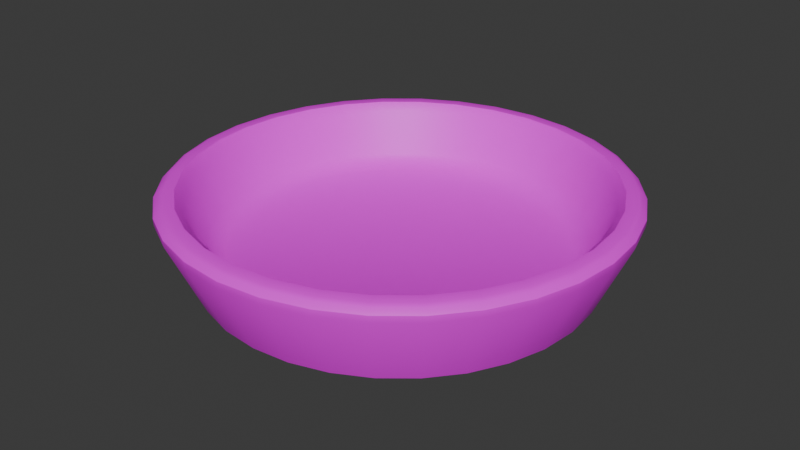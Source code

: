 # Source: DiceBowl.blend  (saved by Blender 4.5.90; exported with 4.5.12 LTS)
import bpy
from mathutils import Matrix  # noqa: F401  (used for matrix-valued properties, if any)

bpy.ops.wm.read_factory_settings(use_empty=True)
scene = bpy.context.scene
scene.name = 'Scene'

# ---- images (referenced by path relative to the original .blend; pixels are not part of the script)
import os
ASSET_DIR = os.environ.get("B2B_ASSET_DIR", "")  # directory of the original .blend (textures are referenced by path, not embedded)
HERE = os.path.dirname(os.path.abspath(__file__))  # packed textures are extracted next to this script under _unpacked/

def load_image(name, relpath, width, height, colorspace="sRGB"):
    """Load a texture the original file referenced (path relative to the .blend, or extracted next to this script)."""
    p = next((c for c in (os.path.join(HERE, relpath), os.path.join(ASSET_DIR, relpath)) if relpath and os.path.exists(c)), "")
    if p:
        img = bpy.data.images.load(p, check_existing=True)
        img.name = name
    else:  # same state as the original file: an image datablock whose file is absent (Cycles renders it pink)
        img = bpy.data.images.new(name, width, height)
        img.source = "FILE"
        img.filepath = "//" + (relpath or name)
    img.colorspace_settings.name = colorspace
    return img
img_color_wheel_light_color_spectrum_png = load_image('Color-wheel-light-color-spectrum.png', 'Color-wheel-light-color-spectrum.png', 1024, 1024, 'sRGB')

# ---- materials (node trees are filled in below, after node groups)
mat_material = bpy.data.materials.new('Material')
mat_material.alpha_threshold = 0.0
mat_material.roughness = 0.5
mat_material.line_color = (0.0, 0.0, 0.0, 1.0)

# ---- node groups
ng_smooth_by_angle = bpy.data.node_groups.new('Smooth by Angle', 'GeometryNodeTree')
_s = ng_smooth_by_angle.interface.new_socket(name='Mesh', in_out='OUTPUT', socket_type='NodeSocketGeometry')
_s = ng_smooth_by_angle.interface.new_socket(name='Mesh', in_out='INPUT', socket_type='NodeSocketGeometry')
_s = ng_smooth_by_angle.interface.new_socket(name='Angle', in_out='INPUT', socket_type='NodeSocketFloat')
_s.subtype = 'ANGLE'
_s.default_value = 0.5236
_s.min_value = 0.0
_s.max_value = 3.142
_s.description = 'Maximum face angle for smooth edges'
_s = ng_smooth_by_angle.interface.new_socket(name='Ignore Sharpness', in_out='INPUT', socket_type='NodeSocketBool')
_s.force_non_field = True
ng_smooth_by_angle.description = 'Set the sharpness of mesh edges based on the angle between the neighboring faces'
ng_smooth_by_angle.is_modifier = True
_N = ng_smooth_by_angle.nodes; _L = ng_smooth_by_angle.links
n0 = _N.new('GeometryNodeSetShadeSmooth'); n0.name = 'Set Shade Smooth'; n0.location = (120, -80)
n0.domain = 'EDGE'
n1 = _N.new('GeometryNodeSetShadeSmooth'); n1.name = 'Set Shade Smooth.001'; n1.location = (300, -80)
n2 = _N.new('NodeGroupOutput'); n2.name = 'Group Output'; n2.location = (480, -80)
n3 = _N.new('GeometryNodeInputMeshEdgeAngle'); n3.name = 'Edge Angle'; n3.location = (-440, -240)
n4 = _N.new('NodeGroupInput'); n4.name = 'Group Input'; n4.location = (-80, -80)
n5 = _N.new('GeometryNodeInputEdgeSmooth'); n5.name = 'Is Edge Smooth'; n5.location = (-260, -120)
n6 = _N.new('GeometryNodeInputShadeSmooth'); n6.name = 'Is Shade Smooth'; n6.location = (-440, -397)
n7 = _N.new('FunctionNodeCompare'); n7.name = 'Compare'; n7.location = (-260, -260)
n7.operation = 'LESS_EQUAL'
n7.inputs[6].default_value = (0.0, 0.0, 0.0, 0.0)
n7.inputs[7].default_value = (0.0, 0.0, 0.0, 0.0)
n8 = _N.new('FunctionNodeBooleanMath'); n8.name = 'Boolean Math.001'; n8.location = (-80, -260)
n9 = _N.new('NodeGroupInput'); n9.name = 'Group Input.001'; n9.location = (-440, -329)
n10 = _N.new('NodeGroupInput'); n10.name = 'Group Input.002'; n10.location = (-259, -189)
n11 = _N.new('FunctionNodeBooleanMath'); n11.name = 'Boolean Math'; n11.location = (-80, -149)
n11.operation = 'OR'
n12 = _N.new('FunctionNodeBooleanMath'); n12.name = 'Boolean Math.002'; n12.location = (-260, -380)
n12.operation = 'OR'
n13 = _N.new('NodeGroupInput'); n13.name = 'Group Input.003'; n13.location = (-440, -460)
_L.new(n3.outputs[0], n7.inputs[0])
_L.new(n1.outputs[0], n2.inputs[0])
_L.new(n9.outputs[1], n7.inputs[1])
_L.new(n7.outputs[0], n8.inputs[0])
_L.new(n4.outputs[0], n0.inputs[0])
_L.new(n0.outputs[0], n1.inputs[0])
_L.new(n8.outputs[0], n0.inputs[2])
_L.new(n10.outputs[2], n11.inputs[1])
_L.new(n5.outputs[0], n11.inputs[0])
_L.new(n11.outputs[0], n0.inputs[1])
_L.new(n13.outputs[2], n12.inputs[1])
_L.new(n6.outputs[0], n12.inputs[0])
_L.new(n12.outputs[0], n8.inputs[1])
n2.is_active_output = True

# ---- material node trees
mat_material.use_nodes = True; mat_material.node_tree.nodes.clear()
_N = mat_material.node_tree.nodes; _L = mat_material.node_tree.links
n0 = _N.new('ShaderNodeOutputMaterial'); n0.name = 'Material Output'; n0.location = (200, 100)
n1 = _N.new('ShaderNodeBsdfPrincipled'); n1.name = 'Principled BSDF'; n1.location = (-200, 100)
n1.inputs[3].default_value = 1.45
n2 = _N.new('ShaderNodeTexImage'); n2.name = 'Image Texture'; n2.location = (-490, 75)
n2.image = img_color_wheel_light_color_spectrum_png
_L.new(n1.outputs[0], n0.inputs[0])
_L.new(n2.outputs[0], n1.inputs[0])
n0.is_active_output = True

# ---- world
world_world = bpy.data.worlds.new('World'); scene.world = world_world
world_world.use_nodes = True; world_world.node_tree.nodes.clear()
_N = world_world.node_tree.nodes; _L = world_world.node_tree.links
n0 = _N.new('ShaderNodeOutputWorld'); n0.name = 'World Output'; n0.location = (200, 100)
n1 = _N.new('ShaderNodeBackground'); n1.name = 'Background'; n1.location = (-200, 100)
n1.inputs[0].default_value = (0.05088, 0.05088, 0.05088, 1.0)
_L.new(n1.outputs[0], n0.inputs[0])
n0.is_active_output = True
world_world.color = (0.05088, 0.05088, 0.05088)
world_world.sun_shadow_jitter_overblur = 0.0

# ---- meshes
me_circle = bpy.data.meshes.new('Circle')
me_circle.from_pydata([(-1.211e-08, 0.0, 0.0), (-1.49e-08, 0.0, 0.0), (0.0, 0.0, 0.0), (0.0, 0.0, 0.0), (0.0, 0.0, 0.0), (0.0, 0.0, 0.0), (0.0, 0.0, 0.0), (0.0, 1.49e-08, 0.0), (0.0, 1.49e-08, 0.0), (0.0, 1.49e-08, 0.0), (0.0, 0.0, 0.0), (0.0, 0.0, 0.0), (0.0, 0.0, 0.0), (0.0, 0.0, 0.0), (0.0, 0.0, 0.0), (-1.49e-08, 0.0, 0.0), (-1.211e-08, 0.0, 0.0), (-1.49e-08, 0.0, 0.0), (0.0, 0.0, 0.0), (0.0, 0.0, 0.0), (0.0, 0.0, 0.0), (0.0, 0.0, 0.0), (0.0, 0.0, 0.0), (0.0, 1.49e-08, 0.0), (0.0, 1.49e-08, 0.0), (0.0, 1.49e-08, 0.0), (0.0, 0.0, 0.0), (0.0, 0.0, 0.0), (0.0, 0.0, 0.0), (0.0, 0.0, 0.0), (0.0, 0.0, 0.0), (-1.49e-08, 0.0, 0.0), (-1.211e-08, 0.0, -0.3), (-1.49e-08, 0.0, -0.3), (0.0, 0.0, -0.3), (0.0, 0.0, -0.3), (0.0, 0.0, -0.3), (0.0, 0.0, -0.3), (0.0, 0.0, -0.3), (0.0, 1.49e-08, -0.3), (0.0, 1.49e-08, -0.3), (0.0, 1.49e-08, -0.3), (0.0, 0.0, -0.3), (0.0, 0.0, -0.3), (0.0, 0.0, -0.3), (0.0, 0.0, -0.3), (0.0, 0.0, -0.3), (-1.49e-08, 0.0, -0.3), (-1.211e-08, 0.0, -0.3), (-1.49e-08, 0.0, -0.3), (0.0, 0.0, -0.3), (0.0, 0.0, -0.3), (0.0, 0.0, -0.3), (0.0, 0.0, -0.3), (0.0, 0.0, -0.3), (0.0, 1.49e-08, -0.3), (0.0, 1.49e-08, -0.3), (0.0, 1.49e-08, -0.3), (0.0, 0.0, -0.3), (0.0, 0.0, -0.3), (0.0, 0.0, -0.3), (0.0, 0.0, -0.3), (0.0, 0.0, -0.3), (-1.49e-08, 0.0, -0.3), (8.816e-09, 2.116, -0.2459), (-0.4129, 2.076, -0.2459), (-0.8098, 1.955, -0.2459), (-1.176, 1.76, -0.2459), (-1.496, 1.496, -0.2459), (-1.76, 1.176, -0.2459), (-1.955, 0.8098, -0.2459), (-2.076, 0.4129, -0.2459), (-2.116, -1.626e-08, -0.2459), (-2.076, -0.4129, -0.2459), (-1.955, -0.8098, -0.2459), (-1.76, -1.176, -0.2459), (-1.496, -1.496, -0.2459), (-1.176, -1.76, -0.2459), (-0.8098, -1.955, -0.2459), (-0.4129, -2.076, -0.2459), (8.816e-09, -2.116, -0.2459), (0.4129, -2.076, -0.2459), (0.8098, -1.955, -0.2459), (1.176, -1.76, -0.2459), (1.496, -1.496, -0.2459), (1.76, -1.176, -0.2459), (1.955, -0.8098, -0.2459), (2.076, -0.4129, -0.2459), (2.116, -1.539e-08, -0.2459), (2.076, 0.4129, -0.2459), (1.955, 0.8098, -0.2459), (1.76, 1.176, -0.2459), (1.496, 1.496, -0.2459), (1.176, 1.76, -0.2459), (0.8098, 1.955, -0.2459), (0.4129, 2.076, -0.2459), (8.885e-09, 1.801, 0.0), (1.73e-08, 1.996, 0.133), (-0.3894, 1.958, 0.133), (-0.3514, 1.766, 0.0), (-0.7639, 1.844, 0.133), (-0.6892, 1.664, 0.0), (-1.109, 1.66, 0.133), (-1.001, 1.498, 0.0), (-1.411, 1.411, 0.133), (-1.274, 1.274, 0.0), (-1.66, 1.109, 0.133), (-1.498, 1.001, 0.0), (-1.844, 0.7639, 0.133), (-1.664, 0.6892, 0.0), (-1.958, 0.3894, 0.133), (-1.766, 0.3514, 0.0), (-1.996, -1.389e-08, 0.133), (-1.801, -1.236e-08, 0.0), (-1.958, -0.3894, 0.133), (-1.766, -0.3514, 0.0), (-1.844, -0.7639, 0.133), (-1.664, -0.6892, 0.0), (-1.66, -1.109, 0.133), (-1.498, -1.001, 0.0), (-1.411, -1.411, 0.133), (-1.274, -1.274, 0.0), (-1.109, -1.66, 0.133), (-1.001, -1.498, 0.0), (-0.7639, -1.844, 0.133), (-0.6892, -1.664, 0.0), (-0.3894, -1.958, 0.133), (-0.3514, -1.766, 0.0), (1.73e-08, -1.996, 0.133), (8.885e-09, -1.801, 0.0), (0.3894, -1.958, 0.133), (0.3514, -1.766, 0.0), (0.7639, -1.844, 0.133), (0.6892, -1.664, 0.0), (1.109, -1.66, 0.133), (1.001, -1.498, 0.0), (1.411, -1.411, 0.133), (1.274, -1.274, 0.0), (1.66, -1.109, 0.133), (1.498, -1.001, 0.0), (1.844, -0.7639, 0.133), (1.664, -0.6892, 0.0), (1.958, -0.3894, 0.133), (1.766, -0.3514, 0.0), (1.996, -1.389e-08, 0.133), (1.801, -1.236e-08, 0.0), (1.958, 0.3894, 0.133), (1.766, 0.3514, 0.0), (1.844, 0.7639, 0.133), (1.664, 0.6892, 0.0), (1.66, 1.109, 0.133), (1.498, 1.001, 0.0), (1.411, 1.411, 0.133), (1.274, 1.274, 0.0), (1.109, 1.66, 0.133), (1.001, 1.498, 0.0), (0.7639, 1.844, 0.133), (0.6892, 1.664, 0.0), (0.3894, 1.958, 0.133), (0.3514, 1.766, 0.0), (4.155e-08, 2.182, 0.6115), (4.885e-08, 2.381, 0.6942), (4.668e-08, 2.263, 0.6954), (-0.4644, 2.335, 0.6942), (-0.4257, 2.14, 0.6115), (-0.4416, 2.22, 0.6954), (-0.911, 2.199, 0.6942), (-0.8351, 2.016, 0.6115), (-0.8662, 2.091, 0.6954), (-1.323, 1.979, 0.6942), (-1.212, 1.814, 0.6115), (-1.258, 1.882, 0.6954), (-1.683, 1.683, 0.6942), (-1.543, 1.543, 0.6115), (-1.601, 1.601, 0.6954), (-1.979, 1.323, 0.6942), (-1.814, 1.212, 0.6115), (-1.882, 1.258, 0.6954), (-2.199, 0.911, 0.6942), (-2.016, 0.8351, 0.6115), (-2.091, 0.8662, 0.6954), (-2.335, 0.4644, 0.6942), (-2.14, 0.4257, 0.6115), (-2.22, 0.4416, 0.6954), (-2.381, -1.167e-08, 0.6942), (-2.182, -1.16e-08, 0.6115), (-2.263, -1.135e-08, 0.6954), (-2.335, -0.4644, 0.6942), (-2.14, -0.4257, 0.6115), (-2.22, -0.4416, 0.6954), (-2.199, -0.911, 0.6942), (-2.016, -0.8351, 0.6115), (-2.091, -0.8662, 0.6954), (-1.979, -1.323, 0.6942), (-1.814, -1.212, 0.6115), (-1.882, -1.258, 0.6954), (-1.683, -1.683, 0.6942), (-1.543, -1.543, 0.6115), (-1.601, -1.601, 0.6954), (-1.323, -1.979, 0.6942), (-1.212, -1.814, 0.6115), (-1.258, -1.882, 0.6954), (-0.911, -2.199, 0.6942), (-0.8351, -2.016, 0.6115), (-0.8662, -2.091, 0.6954), (-0.4644, -2.335, 0.6942), (-0.4257, -2.14, 0.6115), (-0.4416, -2.22, 0.6954), (4.885e-08, -2.381, 0.6942), (4.155e-08, -2.182, 0.6115), (4.668e-08, -2.263, 0.6954), (0.4644, -2.335, 0.6942), (0.4257, -2.14, 0.6115), (0.4416, -2.22, 0.6954), (0.911, -2.199, 0.6942), (0.8351, -2.016, 0.6115), (0.8662, -2.091, 0.6954), (1.323, -1.979, 0.6942), (1.212, -1.814, 0.6115), (1.258, -1.882, 0.6954), (1.683, -1.683, 0.6942), (1.543, -1.543, 0.6115), (1.601, -1.601, 0.6954), (1.979, -1.323, 0.6942), (1.814, -1.212, 0.6115), (1.882, -1.258, 0.6954), (2.199, -0.911, 0.6942), (2.016, -0.8351, 0.6115), (2.091, -0.8662, 0.6954), (2.335, -0.4644, 0.6942), (2.14, -0.4257, 0.6115), (2.22, -0.4416, 0.6954), (2.381, -1.167e-08, 0.6942), (2.182, -1.16e-08, 0.6115), (2.263, -1.135e-08, 0.6954), (2.335, 0.4644, 0.6942), (2.14, 0.4257, 0.6115), (2.22, 0.4416, 0.6954), (2.199, 0.911, 0.6942), (2.016, 0.8351, 0.6115), (2.091, 0.8662, 0.6954), (1.979, 1.323, 0.6942), (1.814, 1.212, 0.6115), (1.882, 1.258, 0.6954), (1.683, 1.683, 0.6942), (1.543, 1.543, 0.6115), (1.601, 1.601, 0.6954), (1.323, 1.979, 0.6942), (1.212, 1.814, 0.6115), (1.258, 1.882, 0.6954), (0.911, 2.199, 0.6942), (0.8351, 2.016, 0.6115), (0.8662, 2.091, 0.6954), (0.4644, 2.335, 0.6942), (0.4257, 2.14, 0.6115), (0.4416, 2.22, 0.6954), (4.885e-08, 2.427, 0.6743), (4.493e-08, 2.475, 0.5505), (4.785e-08, 2.477, 0.6225), (-0.4828, 2.427, 0.5505), (-0.4734, 2.38, 0.6743), (-0.4832, 2.429, 0.6225), (-0.9471, 2.286, 0.5505), (-0.9286, 2.242, 0.6743), (-0.9478, 2.288, 0.6225), (-1.375, 2.058, 0.5505), (-1.348, 2.018, 0.6743), (-1.376, 2.059, 0.6225), (-1.75, 1.75, 0.5505), (-1.716, 1.716, 0.6743), (-1.751, 1.751, 0.6225), (-2.058, 1.375, 0.5505), (-2.018, 1.348, 0.6743), (-2.059, 1.376, 0.6225), (-2.286, 0.9471, 0.5505), (-2.242, 0.9286, 0.6743), (-2.288, 0.9478, 0.6225), (-2.427, 0.4828, 0.5505), (-2.38, 0.4734, 0.6743), (-2.429, 0.4832, 0.6225), (-2.475, -1.275e-08, 0.5505), (-2.427, -1.191e-08, 0.6743), (-2.477, -1.234e-08, 0.6225), (-2.427, -0.4828, 0.5505), (-2.38, -0.4734, 0.6743), (-2.429, -0.4832, 0.6225), (-2.286, -0.9471, 0.5505), (-2.242, -0.9286, 0.6743), (-2.288, -0.9478, 0.6225), (-2.058, -1.375, 0.5505), (-2.018, -1.348, 0.6743), (-2.059, -1.376, 0.6225), (-1.75, -1.75, 0.5505), (-1.716, -1.716, 0.6743), (-1.751, -1.751, 0.6225), (-1.375, -2.058, 0.5505), (-1.348, -2.018, 0.6743), (-1.376, -2.059, 0.6225), (-0.9471, -2.286, 0.5505), (-0.9286, -2.242, 0.6743), (-0.9478, -2.288, 0.6225), (-0.4828, -2.427, 0.5505), (-0.4734, -2.38, 0.6743), (-0.4832, -2.429, 0.6225), (4.493e-08, -2.475, 0.5505), (4.885e-08, -2.427, 0.6743), (4.785e-08, -2.477, 0.6225), (0.4828, -2.427, 0.5505), (0.4734, -2.38, 0.6743), (0.4832, -2.429, 0.6225), (0.9471, -2.286, 0.5505), (0.9286, -2.242, 0.6743), (0.9478, -2.288, 0.6225), (1.375, -2.058, 0.5505), (1.348, -2.018, 0.6743), (1.376, -2.059, 0.6225), (1.75, -1.75, 0.5505), (1.716, -1.716, 0.6743), (1.751, -1.751, 0.6225), (2.058, -1.375, 0.5505), (2.018, -1.348, 0.6743), (2.059, -1.376, 0.6225), (2.286, -0.9471, 0.5505), (2.242, -0.9286, 0.6743), (2.288, -0.9478, 0.6225), (2.427, -0.4828, 0.5505), (2.38, -0.4734, 0.6743), (2.429, -0.4832, 0.6225), (2.475, -1.267e-08, 0.5505), (2.427, -1.191e-08, 0.6743), (2.477, -1.222e-08, 0.6225), (2.427, 0.4828, 0.5505), (2.38, 0.4734, 0.6743), (2.429, 0.4832, 0.6225), (2.286, 0.9471, 0.5505), (2.242, 0.9286, 0.6743), (2.288, 0.9478, 0.6225), (2.058, 1.375, 0.5505), (2.018, 1.348, 0.6743), (2.059, 1.376, 0.6225), (1.75, 1.75, 0.5505), (1.716, 1.716, 0.6743), (1.751, 1.751, 0.6225), (1.375, 2.058, 0.5505), (1.348, 2.018, 0.6743), (1.376, 2.059, 0.6225), (0.9471, 2.286, 0.5505), (0.9286, 2.242, 0.6743), (0.9478, 2.288, 0.6225), (0.4828, 2.427, 0.5505), (0.4734, 2.38, 0.6743), (0.4832, 2.429, 0.6225)], [], [(56, 88, 87, 55), (43, 75, 74, 42), (57, 89, 88, 56), (44, 76, 75, 43), (58, 90, 89, 57), (45, 77, 76, 44), (59, 91, 90, 58), (46, 78, 77, 45), (33, 65, 64, 32), (60, 92, 91, 59), (47, 79, 78, 46), (34, 66, 65, 33), (61, 93, 92, 60), (48, 80, 79, 47), (35, 67, 66, 34), (62, 94, 93, 61), (49, 81, 80, 48), (36, 68, 67, 35), (63, 95, 94, 62), (50, 82, 81, 49), (37, 69, 68, 36), (32, 64, 95, 63), (51, 83, 82, 50), (38, 70, 69, 37), (52, 84, 83, 51), (39, 71, 70, 38), (53, 85, 84, 52), (40, 72, 71, 39), (54, 86, 85, 53), (41, 73, 72, 40), (55, 87, 86, 54), (42, 74, 73, 41), (0, 1, 33, 32), (1, 2, 34, 33), (2, 3, 35, 34), (3, 4, 36, 35), (4, 5, 37, 36), (5, 6, 38, 37), (6, 7, 39, 38), (7, 8, 40, 39), (8, 9, 41, 40), (9, 10, 42, 41), (10, 11, 43, 42), (11, 12, 44, 43), (12, 13, 45, 44), (13, 14, 46, 45), (14, 15, 47, 46), (15, 16, 48, 47), (16, 17, 49, 48), (17, 18, 50, 49), (18, 19, 51, 50), (19, 20, 52, 51), (20, 21, 53, 52), (21, 22, 54, 53), (22, 23, 55, 54), (23, 24, 56, 55), (24, 25, 57, 56), (25, 26, 58, 57), (26, 27, 59, 58), (27, 28, 60, 59), (28, 29, 61, 60), (29, 30, 62, 61), (30, 31, 63, 62), (31, 0, 32, 63), (99, 96, 97, 98), (101, 99, 98, 100), (103, 101, 100, 102), (105, 103, 102, 104), (107, 105, 104, 106), (109, 107, 106, 108), (111, 109, 108, 110), (113, 111, 110, 112), (115, 113, 112, 114), (117, 115, 114, 116), (119, 117, 116, 118), (121, 119, 118, 120), (123, 121, 120, 122), (125, 123, 122, 124), (127, 125, 124, 126), (129, 127, 126, 128), (131, 129, 128, 130), (133, 131, 130, 132), (135, 133, 132, 134), (137, 135, 134, 136), (139, 137, 136, 138), (141, 139, 138, 140), (143, 141, 140, 142), (145, 143, 142, 144), (147, 145, 144, 146), (149, 147, 146, 148), (151, 149, 148, 150), (153, 151, 150, 152), (155, 153, 152, 154), (157, 155, 154, 156), (159, 157, 156, 158), (96, 159, 158, 97), (1, 0, 96, 99), (0, 31, 159, 96), (2, 1, 99, 101), (3, 2, 101, 103), (4, 3, 103, 105), (5, 4, 105, 107), (6, 5, 107, 109), (7, 6, 109, 111), (8, 7, 111, 113), (9, 8, 113, 115), (10, 9, 115, 117), (11, 10, 117, 119), (12, 11, 119, 121), (13, 12, 121, 123), (14, 13, 123, 125), (15, 14, 125, 127), (16, 15, 127, 129), (17, 16, 129, 131), (18, 17, 131, 133), (19, 18, 133, 135), (20, 19, 135, 137), (21, 20, 137, 139), (22, 21, 139, 141), (23, 22, 141, 143), (24, 23, 143, 145), (25, 24, 145, 147), (26, 25, 147, 149), (27, 26, 149, 151), (28, 27, 151, 153), (29, 28, 153, 155), (30, 29, 155, 157), (31, 30, 157, 159), (164, 160, 162, 165), (165, 162, 161, 163), (167, 164, 165, 168), (168, 165, 163, 166), (170, 167, 168, 171), (171, 168, 166, 169), (173, 170, 171, 174), (174, 171, 169, 172), (176, 173, 174, 177), (177, 174, 172, 175), (179, 176, 177, 180), (180, 177, 175, 178), (182, 179, 180, 183), (183, 180, 178, 181), (185, 182, 183, 186), (186, 183, 181, 184), (188, 185, 186, 189), (189, 186, 184, 187), (191, 188, 189, 192), (192, 189, 187, 190), (194, 191, 192, 195), (195, 192, 190, 193), (197, 194, 195, 198), (198, 195, 193, 196), (200, 197, 198, 201), (201, 198, 196, 199), (203, 200, 201, 204), (204, 201, 199, 202), (206, 203, 204, 207), (207, 204, 202, 205), (209, 206, 207, 210), (210, 207, 205, 208), (212, 209, 210, 213), (213, 210, 208, 211), (215, 212, 213, 216), (216, 213, 211, 214), (218, 215, 216, 219), (219, 216, 214, 217), (221, 218, 219, 222), (222, 219, 217, 220), (224, 221, 222, 225), (225, 222, 220, 223), (227, 224, 225, 228), (228, 225, 223, 226), (230, 227, 228, 231), (231, 228, 226, 229), (233, 230, 231, 234), (234, 231, 229, 232), (236, 233, 234, 237), (237, 234, 232, 235), (239, 236, 237, 240), (240, 237, 235, 238), (242, 239, 240, 243), (243, 240, 238, 241), (245, 242, 243, 246), (246, 243, 241, 244), (248, 245, 246, 249), (249, 246, 244, 247), (251, 248, 249, 252), (252, 249, 247, 250), (254, 251, 252, 255), (255, 252, 250, 253), (160, 254, 255, 162), (162, 255, 253, 161), (98, 97, 160, 164), (97, 158, 254, 160), (100, 98, 164, 167), (102, 100, 167, 170), (104, 102, 170, 173), (106, 104, 173, 176), (108, 106, 176, 179), (110, 108, 179, 182), (112, 110, 182, 185), (114, 112, 185, 188), (116, 114, 188, 191), (118, 116, 191, 194), (120, 118, 194, 197), (122, 120, 197, 200), (124, 122, 200, 203), (126, 124, 203, 206), (128, 126, 206, 209), (130, 128, 209, 212), (132, 130, 212, 215), (134, 132, 215, 218), (136, 134, 218, 221), (138, 136, 221, 224), (140, 138, 224, 227), (142, 140, 227, 230), (144, 142, 230, 233), (146, 144, 233, 236), (148, 146, 236, 239), (150, 148, 239, 242), (152, 150, 242, 245), (154, 152, 245, 248), (156, 154, 248, 251), (158, 156, 251, 254), (260, 256, 258, 261), (261, 258, 257, 259), (263, 260, 261, 264), (264, 261, 259, 262), (266, 263, 264, 267), (267, 264, 262, 265), (269, 266, 267, 270), (270, 267, 265, 268), (272, 269, 270, 273), (273, 270, 268, 271), (275, 272, 273, 276), (276, 273, 271, 274), (278, 275, 276, 279), (279, 276, 274, 277), (281, 278, 279, 282), (282, 279, 277, 280), (284, 281, 282, 285), (285, 282, 280, 283), (287, 284, 285, 288), (288, 285, 283, 286), (290, 287, 288, 291), (291, 288, 286, 289), (293, 290, 291, 294), (294, 291, 289, 292), (296, 293, 294, 297), (297, 294, 292, 295), (299, 296, 297, 300), (300, 297, 295, 298), (302, 299, 300, 303), (303, 300, 298, 301), (305, 302, 303, 306), (306, 303, 301, 304), (308, 305, 306, 309), (309, 306, 304, 307), (311, 308, 309, 312), (312, 309, 307, 310), (314, 311, 312, 315), (315, 312, 310, 313), (317, 314, 315, 318), (318, 315, 313, 316), (320, 317, 318, 321), (321, 318, 316, 319), (323, 320, 321, 324), (324, 321, 319, 322), (326, 323, 324, 327), (327, 324, 322, 325), (329, 326, 327, 330), (330, 327, 325, 328), (332, 329, 330, 333), (333, 330, 328, 331), (335, 332, 333, 336), (336, 333, 331, 334), (338, 335, 336, 339), (339, 336, 334, 337), (341, 338, 339, 342), (342, 339, 337, 340), (344, 341, 342, 345), (345, 342, 340, 343), (347, 344, 345, 348), (348, 345, 343, 346), (350, 347, 348, 351), (351, 348, 346, 349), (256, 350, 351, 258), (258, 351, 349, 257), (163, 161, 256, 260), (64, 257, 349, 95), (65, 259, 257, 64), (161, 253, 350, 256), (166, 163, 260, 263), (66, 262, 259, 65), (169, 166, 263, 266), (67, 265, 262, 66), (172, 169, 266, 269), (68, 268, 265, 67), (175, 172, 269, 272), (69, 271, 268, 68), (178, 175, 272, 275), (70, 274, 271, 69), (181, 178, 275, 278), (71, 277, 274, 70), (184, 181, 278, 281), (72, 280, 277, 71), (187, 184, 281, 284), (73, 283, 280, 72), (190, 187, 284, 287), (74, 286, 283, 73), (193, 190, 287, 290), (75, 289, 286, 74), (196, 193, 290, 293), (76, 292, 289, 75), (199, 196, 293, 296), (77, 295, 292, 76), (202, 199, 296, 299), (78, 298, 295, 77), (205, 202, 299, 302), (79, 301, 298, 78), (208, 205, 302, 305), (80, 304, 301, 79), (211, 208, 305, 308), (81, 307, 304, 80), (214, 211, 308, 311), (82, 310, 307, 81), (217, 214, 311, 314), (83, 313, 310, 82), (220, 217, 314, 317), (84, 316, 313, 83), (223, 220, 317, 320), (85, 319, 316, 84), (226, 223, 320, 323), (86, 322, 319, 85), (229, 226, 323, 326), (87, 325, 322, 86), (232, 229, 326, 329), (88, 328, 325, 87), (235, 232, 329, 332), (89, 331, 328, 88), (238, 235, 332, 335), (90, 334, 331, 89), (241, 238, 335, 338), (91, 337, 334, 90), (244, 241, 338, 341), (92, 340, 337, 91), (247, 244, 341, 344), (93, 343, 340, 92), (250, 247, 344, 347), (94, 346, 343, 93), (253, 250, 347, 350), (95, 349, 346, 94)])
me_circle.polygons.foreach_set('use_smooth', [True] * 352)
_uv = me_circle.uv_layers.new(name='UVMap')
_uv.uv.foreach_set('vector', [0.1402, 0.3664, 0.1402, 0.3664, 0.1402, 0.3664, 0.1402, 0.3664, 0.1402, 0.3664, 0.1402, 0.3664, 0.1402, 0.3664, 0.1402, 0.3664, 0.1402, 0.3664, 0.1402, 0.3664, 0.1402, 0.3664, 0.1402, 0.3664, 0.1402, 0.3664, 0.1402, 0.3664, 0.1402, 0.3664, 0.1402, 0.3664, 0.1402, 0.3664, 0.1402, 0.3664, 0.1402, 0.3664, 0.1402, 0.3664, 0.1402, 0.3664, 0.1402, 0.3664, 0.1402, 0.3664, 0.1402, 0.3664, 0.1402, 0.3664, 0.1402, 0.3664, 0.1402, 0.3664, 0.1402, 0.3664, 0.1402, 0.3664, 0.1402, 0.3664, 0.1402, 0.3664, 0.1402, 0.3664, 0.1402, 0.3664, 0.1402, 0.3664, 0.1402, 0.3664, 0.1402, 0.3664, 0.1402, 0.3664, 0.1402, 0.3664, 0.1402, 0.3664, 0.1402, 0.3664, 0.1402, 0.3664, 0.1402, 0.3664, 0.1402, 0.3664, 0.1402, 0.3664, 0.1402, 0.3664, 0.1402, 0.3664, 0.1402, 0.3664, 0.1402, 0.3664, 0.1402, 0.3664, 0.1402, 0.3664, 0.1402, 0.3664, 0.1402, 0.3664, 0.1402, 0.3664, 0.1402, 0.3664, 0.1402, 0.3664, 0.1402, 0.3664, 0.1402, 0.3664, 0.1402, 0.3664, 0.1402, 0.3664, 0.1402, 0.3664, 0.1402, 0.3664, 0.1402, 0.3664, 0.1402, 0.3664, 0.1402, 0.3664, 0.1402, 0.3664, 0.1402, 0.3664, 0.1402, 0.3664, 0.1402, 0.3664, 0.1402, 0.3664, 0.1402, 0.3664, 0.1402, 0.3664, 0.1402, 0.3664, 0.1402, 0.3664, 0.1402, 0.3664, 0.1402, 0.3664, 0.1402, 0.3664, 0.1402, 0.3664, 0.1402, 0.3664, 0.1402, 0.3664, 0.1402, 0.3664, 0.1402, 0.3664, 0.1402, 0.3664, 0.1402, 0.3664, 0.1402, 0.3664, 0.1402, 0.3664, 0.1402, 0.3664, 0.1402, 0.3664, 0.1402, 0.3664, 0.1402, 0.3664, 0.1402, 0.3664, 0.1402, 0.3664, 0.1402, 0.3664, 0.1402, 0.3664, 0.1402, 0.3664, 0.1402, 0.3664, 0.1402, 0.3664, 0.1402, 0.3664, 0.1402, 0.3664, 0.1402, 0.3664, 0.1402, 0.3664, 0.1402, 0.3664, 0.1402, 0.3664, 0.1402, 0.3664, 0.1402, 0.3664, 0.1402, 0.3664, 0.1402, 0.3664, 0.1402, 0.3664, 0.1402, 0.3664, 0.1402, 0.3664, 0.1402, 0.3664, 0.1402, 0.3664, 0.1402, 0.3664, 0.1402, 0.3664, 0.1402, 0.3664, 0.1402, 0.3664, 0.1402, 0.3664, 0.1402, 0.3664, 0.1402, 0.3664, 0.1402, 0.3664, 0.1402, 0.3664, 0.1402, 0.3664, 0.1402, 0.3664, 0.1402, 0.3664, 0.1402, 0.3664, 0.1402, 0.3664, 0.1402, 0.3664, 0.1402, 0.3664, 0.1402, 0.3664, 0.1402, 0.3664, 0.1402, 0.3664, 0.1402, 0.3664, 0.1402, 0.3664, 0.1402, 0.3664, 0.1402, 0.3664, 0.1402, 0.3664, 0.1402, 0.3664, 0.1402, 0.3664, 0.1402, 0.3664, 0.1402, 0.3664, 0.1402, 0.3664, 0.1402, 0.3664, 0.1402, 0.3664, 0.1402, 0.3664, 0.1402, 0.3664, 0.1402, 0.3664, 0.1402, 0.3664, 0.1402, 0.3664, 0.1402, 0.3664, 0.1402, 0.3664, 0.1402, 0.3664, 0.1402, 0.3664, 0.1402, 0.3664, 0.1402, 0.3664, 0.1402, 0.3664, 0.1402, 0.3664, 0.1402, 0.3664, 0.1402, 0.3664, 0.1402, 0.3664, 0.1402, 0.3664, 0.1402, 0.3664, 0.1402, 0.3664, 0.1402, 0.3664, 0.1402, 0.3664, 0.1402, 0.3664, 0.1402, 0.3664, 0.1402, 0.3664, 0.1402, 0.3664, 0.1402, 0.3664, 0.1402, 0.3664, 0.1402, 0.3664, 0.1402, 0.3664, 0.1402, 0.3664, 0.1402, 0.3664, 0.1402, 0.3664, 0.1402, 0.3664, 0.1402, 0.3664, 0.1402, 0.3664, 0.1402, 0.3664, 0.1402, 0.3664, 0.1402, 0.3664, 0.1402, 0.3664, 0.1402, 0.3664, 0.1402, 0.3664, 0.1402, 0.3664, 0.1402, 0.3664, 0.1402, 0.3664, 0.1402, 0.3664, 0.1402, 0.3664, 0.1402, 0.3664, 0.1402, 0.3664, 0.1402, 0.3664, 0.1402, 0.3664, 0.1402, 0.3664, 0.1402, 0.3664, 0.1402, 0.3664, 0.1402, 0.3664, 0.1402, 0.3664, 0.1402, 0.3664, 0.1402, 0.3664, 0.1402, 0.3664, 0.1402, 0.3664, 0.1402, 0.3664, 0.1402, 0.3664, 0.1402, 0.3664, 0.1402, 0.3664, 0.1402, 0.3664, 0.1402, 0.3664, 0.1402, 0.3664, 0.1402, 0.3664, 0.1402, 0.3664, 0.1402, 0.3664, 0.1402, 0.3664, 0.1402, 0.3664, 0.1402, 0.3664, 0.1402, 0.3664, 0.1402, 0.3664, 0.1402, 0.3664, 0.1402, 0.3664, 0.1402, 0.3664, 0.1402, 0.3664, 0.1402, 0.3664, 0.1402, 0.3664, 0.1402, 0.3664, 0.1402, 0.3664, 0.1402, 0.3664, 0.1402, 0.3664, 0.1402, 0.3664, 0.1402, 0.3664, 0.1402, 0.3664, 0.1402, 0.3664, 0.1402, 0.3664, 0.1402, 0.3664, 0.1402, 0.3664, 0.1402, 0.3664, 0.1402, 0.3664, 0.1402, 0.3664, 0.1402, 0.3664, 0.1402, 0.3664, 0.1402, 0.3664, 0.1402, 0.3664, 0.1402, 0.3664, 0.1402, 0.3664, 0.1402, 0.3664, 0.1402, 0.3664, 0.1402, 0.3664, 0.1402, 0.3664, 0.1402, 0.3664, 0.1402, 0.3664, 0.1402, 0.3664, 0.1402, 0.3664, 0.1402, 0.3664, 0.1402, 0.3664, 0.1402, 0.3664, 0.1402, 0.3664, 0.1402, 0.3664, 0.1402, 0.3664, 0.2143, 0.4762, 0.2143, 0.4762, 0.2143, 0.4762, 0.2143, 0.4762, 0.2143, 0.4762, 0.2143, 0.4762, 0.2143, 0.4762, 0.2143, 0.4762, 0.2143, 0.4762, 0.2143, 0.4762, 0.2143, 0.4762, 0.2143, 0.4762, 0.2143, 0.4762, 0.2143, 0.4762, 0.2143, 0.4762, 0.2143, 0.4762, 0.2143, 0.4762, 0.2143, 0.4762, 0.2143, 0.4762, 0.2143, 0.4762, 0.2143, 0.4762, 0.2143, 0.4762, 0.2143, 0.4762, 0.2143, 0.4762, 0.2143, 0.4762, 0.2143, 0.4762, 0.2143, 0.4762, 0.2143, 0.4762, 0.2143, 0.4762, 0.2143, 0.4762, 0.2143, 0.4762, 0.2143, 0.4762, 0.2143, 0.4762, 0.2143, 0.4762, 0.2143, 0.4762, 0.2143, 0.4762, 0.2143, 0.4762, 0.2143, 0.4762, 0.2143, 0.4762, 0.2143, 0.4762, 0.2143, 0.4762, 0.2143, 0.4762, 0.2143, 0.4762, 0.2143, 0.4762, 0.2143, 0.4762, 0.2143, 0.4762, 0.2143, 0.4762, 0.2143, 0.4762, 0.2143, 0.4762, 0.2143, 0.4762, 0.2143, 0.4762, 0.2143, 0.4762, 0.2143, 0.4762, 0.2143, 0.4762, 0.2143, 0.4762, 0.2143, 0.4762, 0.2143, 0.4762, 0.2143, 0.4762, 0.2143, 0.4762, 0.2143, 0.4762, 0.2143, 0.4762, 0.2143, 0.4762, 0.2143, 0.4762, 0.2143, 0.4762, 0.2143, 0.4762, 0.2143, 0.4762, 0.2143, 0.4762, 0.2143, 0.4762, 0.2143, 0.4762, 0.2143, 0.4762, 0.2143, 0.4762, 0.2143, 0.4762, 0.2143, 0.4762, 0.2143, 0.4762, 0.2143, 0.4762, 0.2143, 0.4762, 0.2143, 0.4762, 0.2143, 0.4762, 0.2143, 0.4762, 0.2143, 0.4762, 0.2143, 0.4762, 0.2143, 0.4762, 0.2143, 0.4762, 0.2143, 0.4762, 0.2143, 0.4762, 0.2143, 0.4762, 0.2143, 0.4762, 0.2143, 0.4762, 0.2143, 0.4762, 0.2143, 0.4762, 0.2143, 0.4762, 0.2143, 0.4762, 0.2143, 0.4762, 0.2143, 0.4762, 0.2143, 0.4762, 0.2143, 0.4762, 0.2143, 0.4762, 0.2143, 0.4762, 0.2143, 0.4762, 0.2143, 0.4762, 0.2143, 0.4762, 0.2143, 0.4762, 0.2143, 0.4762, 0.2143, 0.4762, 0.2143, 0.4762, 0.2143, 0.4762, 0.2143, 0.4762, 0.2143, 0.4762, 0.2143, 0.4762, 0.2143, 0.4762, 0.2143, 0.4762, 0.2143, 0.4762, 0.2143, 0.4762, 0.2143, 0.4762, 0.2143, 0.4762, 0.2143, 0.4762, 0.2143, 0.4762, 0.2143, 0.4762, 0.2143, 0.4762, 0.2143, 0.4762, 0.2143, 0.4762, 0.2143, 0.4762, 0.2143, 0.4762, 0.2143, 0.4762, 0.2143, 0.4762, 0.2143, 0.4762, 0.2143, 0.4762, 0.2143, 0.4762, 0.1793, 0.4395, 0.1793, 0.4395, 0.1793, 0.4395, 0.1793, 0.4395, 0.1793, 0.4395, 0.1793, 0.4395, 0.1793, 0.4395, 0.1793, 0.4395, 0.1793, 0.4395, 0.1793, 0.4395, 0.1793, 0.4395, 0.1793, 0.4395, 0.1793, 0.4395, 0.1793, 0.4395, 0.1793, 0.4395, 0.1793, 0.4395, 0.1793, 0.4395, 0.1793, 0.4395, 0.1793, 0.4395, 0.1793, 0.4395, 0.1793, 0.4395, 0.1793, 0.4395, 0.1793, 0.4395, 0.1793, 0.4395, 0.1793, 0.4395, 0.1793, 0.4395, 0.1793, 0.4395, 0.1793, 0.4395, 0.1793, 0.4395, 0.1793, 0.4395, 0.1793, 0.4395, 0.1793, 0.4395, 0.1793, 0.4395, 0.1793, 0.4395, 0.1793, 0.4395, 0.1793, 0.4395, 0.1793, 0.4395, 0.1793, 0.4395, 0.1793, 0.4395, 0.1793, 0.4395, 0.1793, 0.4395, 0.1793, 0.4395, 0.1793, 0.4395, 0.1793, 0.4395, 0.1793, 0.4395, 0.1793, 0.4395, 0.1793, 0.4395, 0.1793, 0.4395, 0.1793, 0.4395, 0.1793, 0.4395, 0.1793, 0.4395, 0.1793, 0.4395, 0.1793, 0.4395, 0.1793, 0.4395, 0.1793, 0.4395, 0.1793, 0.4395, 0.1793, 0.4395, 0.1793, 0.4395, 0.1793, 0.4395, 0.1793, 0.4395, 0.1793, 0.4395, 0.1793, 0.4395, 0.1793, 0.4395, 0.1793, 0.4395, 0.1793, 0.4395, 0.1793, 0.4395, 0.1793, 0.4395, 0.1793, 0.4395, 0.1793, 0.4395, 0.1793, 0.4395, 0.1793, 0.4395, 0.1793, 0.4395, 0.1793, 0.4395, 0.1793, 0.4395, 0.1793, 0.4395, 0.1793, 0.4395, 0.1793, 0.4395, 0.1793, 0.4395, 0.1793, 0.4395, 0.1793, 0.4395, 0.1793, 0.4395, 0.1793, 0.4395, 0.1793, 0.4395, 0.1793, 0.4395, 0.1793, 0.4395, 0.1793, 0.4395, 0.1793, 0.4395, 0.1793, 0.4395, 0.1793, 0.4395, 0.1793, 0.4395, 0.1793, 0.4395, 0.1793, 0.4395, 0.1793, 0.4395, 0.1793, 0.4395, 0.1793, 0.4395, 0.1793, 0.4395, 0.1793, 0.4395, 0.1793, 0.4395, 0.1793, 0.4395, 0.1793, 0.4395, 0.1793, 0.4395, 0.1793, 0.4395, 0.1793, 0.4395, 0.1793, 0.4395, 0.1793, 0.4395, 0.1793, 0.4395, 0.1793, 0.4395, 0.1793, 0.4395, 0.1793, 0.4395, 0.1793, 0.4395, 0.1793, 0.4395, 0.1793, 0.4395, 0.1793, 0.4395, 0.1793, 0.4395, 0.1793, 0.4395, 0.1793, 0.4395, 0.1793, 0.4395, 0.1793, 0.4395, 0.1793, 0.4395, 0.1793, 0.4395, 0.1793, 0.4395, 0.1793, 0.4395, 0.1793, 0.4395, 0.1793, 0.4395, 0.1793, 0.4395, 0.1793, 0.4395, 0.1793, 0.4395, 0.1793, 0.4395, 0.2143, 0.4762, 0.2143, 0.4762, 0.2143, 0.4762, 0.2143, 0.4762, 0.1402, 0.3664, 0.1402, 0.3664, 0.1402, 0.3664, 0.1402, 0.3664, 0.2143, 0.4762, 0.2143, 0.4762, 0.2143, 0.4762, 0.2143, 0.4762, 0.1402, 0.3664, 0.1402, 0.3664, 0.1402, 0.3664, 0.1402, 0.3664, 0.2143, 0.4762, 0.2143, 0.4762, 0.2143, 0.4762, 0.2143, 0.4762, 0.1402, 0.3664, 0.1402, 0.3664, 0.1402, 0.3664, 0.1402, 0.3664, 0.2143, 0.4762, 0.2143, 0.4762, 0.2143, 0.4762, 0.2143, 0.4762, 0.1402, 0.3664, 0.1402, 0.3664, 0.1402, 0.3664, 0.1402, 0.3664, 0.2143, 0.4762, 0.2143, 0.4762, 0.2143, 0.4762, 0.2143, 0.4762, 0.1402, 0.3664, 0.1402, 0.3664, 0.1402, 0.3664, 0.1402, 0.3664, 0.2143, 0.4762, 0.2143, 0.4762, 0.2143, 0.4762, 0.2143, 0.4762, 0.1402, 0.3664, 0.1402, 0.3664, 0.1402, 0.3664, 0.1402, 0.3664, 0.2143, 0.4762, 0.2143, 0.4762, 0.2143, 0.4762, 0.2143, 0.4762, 0.1402, 0.3664, 0.1402, 0.3664, 0.1402, 0.3664, 0.1402, 0.3664, 0.2143, 0.4762, 0.2143, 0.4762, 0.2143, 0.4762, 0.2143, 0.4762, 0.1402, 0.3664, 0.1402, 0.3664, 0.1402, 0.3664, 0.1402, 0.3664, 0.2143, 0.4762, 0.2143, 0.4762, 0.2143, 0.4762, 0.2143, 0.4762, 0.1402, 0.3664, 0.1402, 0.3664, 0.1402, 0.3664, 0.1402, 0.3664, 0.2143, 0.4762, 0.2143, 0.4762, 0.2143, 0.4762, 0.2143, 0.4762, 0.1402, 0.3664, 0.1402, 0.3664, 0.1402, 0.3664, 0.1402, 0.3664, 0.2143, 0.4762, 0.2143, 0.4762, 0.2143, 0.4762, 0.2143, 0.4762, 0.1402, 0.3664, 0.1402, 0.3664, 0.1402, 0.3664, 0.1402, 0.3664, 0.2143, 0.4762, 0.2143, 0.4762, 0.2143, 0.4762, 0.2143, 0.4762, 0.1402, 0.3664, 0.1402, 0.3664, 0.1402, 0.3664, 0.1402, 0.3664, 0.2143, 0.4762, 0.2143, 0.4762, 0.2143, 0.4762, 0.2143, 0.4762, 0.1402, 0.3664, 0.1402, 0.3664, 0.1402, 0.3664, 0.1402, 0.3664, 0.2143, 0.4762, 0.2143, 0.4762, 0.2143, 0.4762, 0.2143, 0.4762, 0.1402, 0.3664, 0.1402, 0.3664, 0.1402, 0.3664, 0.1402, 0.3664, 0.2143, 0.4762, 0.2143, 0.4762, 0.2143, 0.4762, 0.2143, 0.4762, 0.1402, 0.3664, 0.1402, 0.3664, 0.1402, 0.3664, 0.1402, 0.3664, 0.2143, 0.4762, 0.2143, 0.4762, 0.2143, 0.4762, 0.2143, 0.4762, 0.1402, 0.3664, 0.1402, 0.3664, 0.1402, 0.3664, 0.1402, 0.3664, 0.2143, 0.4762, 0.2143, 0.4762, 0.2143, 0.4762, 0.2143, 0.4762, 0.1402, 0.3664, 0.1402, 0.3664, 0.1402, 0.3664, 0.1402, 0.3664, 0.2143, 0.4762, 0.2143, 0.4762, 0.2143, 0.4762, 0.2143, 0.4762, 0.1402, 0.3664, 0.1402, 0.3664, 0.1402, 0.3664, 0.1402, 0.3664, 0.2143, 0.4762, 0.2143, 0.4762, 0.2143, 0.4762, 0.2143, 0.4762, 0.1402, 0.3664, 0.1402, 0.3664, 0.1402, 0.3664, 0.1402, 0.3664, 0.2143, 0.4762, 0.2143, 0.4762, 0.2143, 0.4762, 0.2143, 0.4762, 0.1402, 0.3664, 0.1402, 0.3664, 0.1402, 0.3664, 0.1402, 0.3664, 0.2143, 0.4762, 0.2143, 0.4762, 0.2143, 0.4762, 0.2143, 0.4762, 0.1402, 0.3664, 0.1402, 0.3664, 0.1402, 0.3664, 0.1402, 0.3664, 0.2143, 0.4762, 0.2143, 0.4762, 0.2143, 0.4762, 0.2143, 0.4762, 0.1402, 0.3664, 0.1402, 0.3664, 0.1402, 0.3664, 0.1402, 0.3664, 0.2143, 0.4762, 0.2143, 0.4762, 0.2143, 0.4762, 0.2143, 0.4762, 0.1402, 0.3664, 0.1402, 0.3664, 0.1402, 0.3664, 0.1402, 0.3664, 0.2143, 0.4762, 0.2143, 0.4762, 0.2143, 0.4762, 0.2143, 0.4762, 0.1402, 0.3664, 0.1402, 0.3664, 0.1402, 0.3664, 0.1402, 0.3664, 0.2143, 0.4762, 0.2143, 0.4762, 0.2143, 0.4762, 0.2143, 0.4762, 0.1402, 0.3664, 0.1402, 0.3664, 0.1402, 0.3664, 0.1402, 0.3664, 0.2143, 0.4762, 0.2143, 0.4762, 0.2143, 0.4762, 0.2143, 0.4762, 0.1402, 0.3664, 0.1402, 0.3664, 0.1402, 0.3664, 0.1402, 0.3664, 0.2143, 0.4762, 0.2143, 0.4762, 0.2143, 0.4762, 0.2143, 0.4762, 0.1402, 0.3664, 0.1402, 0.3664, 0.1402, 0.3664, 0.1402, 0.3664, 0.2143, 0.4762, 0.2143, 0.4762, 0.2143, 0.4762, 0.2143, 0.4762, 0.1402, 0.3664, 0.1402, 0.3664, 0.1402, 0.3664, 0.1402, 0.3664, 0.2143, 0.4762, 0.2143, 0.4762, 0.2143, 0.4762, 0.2143, 0.4762, 0.1402, 0.3664, 0.1402, 0.3664, 0.1402, 0.3664, 0.1402, 0.3664, 0.2143, 0.4762, 0.2143, 0.4762, 0.2143, 0.4762, 0.2143, 0.4762, 0.1402, 0.3664, 0.1402, 0.3664, 0.1402, 0.3664, 0.1402, 0.3664, 0.2143, 0.4762, 0.2143, 0.4762, 0.2143, 0.4762, 0.2143, 0.4762, 0.1402, 0.3664, 0.1402, 0.3664, 0.1402, 0.3664, 0.1402, 0.3664, 0.2143, 0.4762, 0.2143, 0.4762, 0.2143, 0.4762, 0.2143, 0.4762, 0.1402, 0.3664, 0.1402, 0.3664, 0.1402, 0.3664, 0.1402, 0.3664, 0.2143, 0.4762, 0.2143, 0.4762, 0.2143, 0.4762, 0.2143, 0.4762, 0.2143, 0.4762, 0.2143, 0.4762, 0.2143, 0.4762, 0.2143, 0.4762, 0.2143, 0.4762, 0.2143, 0.4762, 0.2143, 0.4762, 0.2143, 0.4762, 0.2143, 0.4762, 0.2143, 0.4762, 0.2143, 0.4762, 0.2143, 0.4762, 0.2143, 0.4762, 0.2143, 0.4762, 0.2143, 0.4762, 0.2143, 0.4762, 0.2143, 0.4762, 0.2143, 0.4762, 0.2143, 0.4762, 0.2143, 0.4762, 0.2143, 0.4762, 0.2143, 0.4762, 0.2143, 0.4762, 0.2143, 0.4762, 0.2143, 0.4762, 0.2143, 0.4762, 0.2143, 0.4762, 0.2143, 0.4762, 0.2143, 0.4762, 0.2143, 0.4762, 0.2143, 0.4762, 0.2143, 0.4762, 0.2143, 0.4762, 0.2143, 0.4762, 0.2143, 0.4762, 0.2143, 0.4762, 0.2143, 0.4762, 0.2143, 0.4762, 0.2143, 0.4762, 0.2143, 0.4762, 0.2143, 0.4762, 0.2143, 0.4762, 0.2143, 0.4762, 0.2143, 0.4762, 0.2143, 0.4762, 0.2143, 0.4762, 0.2143, 0.4762, 0.2143, 0.4762, 0.2143, 0.4762, 0.2143, 0.4762, 0.2143, 0.4762, 0.2143, 0.4762, 0.2143, 0.4762, 0.2143, 0.4762, 0.2143, 0.4762, 0.2143, 0.4762, 0.2143, 0.4762, 0.2143, 0.4762, 0.2143, 0.4762, 0.2143, 0.4762, 0.2143, 0.4762, 0.2143, 0.4762, 0.2143, 0.4762, 0.2143, 0.4762, 0.2143, 0.4762, 0.2143, 0.4762, 0.2143, 0.4762, 0.2143, 0.4762, 0.2143, 0.4762, 0.2143, 0.4762, 0.2143, 0.4762, 0.2143, 0.4762, 0.2143, 0.4762, 0.2143, 0.4762, 0.2143, 0.4762, 0.2143, 0.4762, 0.2143, 0.4762, 0.2143, 0.4762, 0.2143, 0.4762, 0.2143, 0.4762, 0.2143, 0.4762, 0.2143, 0.4762, 0.2143, 0.4762, 0.2143, 0.4762, 0.2143, 0.4762, 0.2143, 0.4762, 0.2143, 0.4762, 0.2143, 0.4762, 0.2143, 0.4762, 0.2143, 0.4762, 0.2143, 0.4762, 0.2143, 0.4762, 0.2143, 0.4762, 0.2143, 0.4762, 0.2143, 0.4762, 0.2143, 0.4762, 0.2143, 0.4762, 0.2143, 0.4762, 0.2143, 0.4762, 0.2143, 0.4762, 0.2143, 0.4762, 0.2143, 0.4762, 0.2143, 0.4762, 0.2143, 0.4762, 0.2143, 0.4762, 0.2143, 0.4762, 0.2143, 0.4762, 0.2143, 0.4762, 0.2143, 0.4762, 0.2143, 0.4762, 0.2143, 0.4762, 0.2143, 0.4762, 0.2143, 0.4762, 0.2143, 0.4762, 0.2143, 0.4762, 0.2143, 0.4762, 0.2143, 0.4762, 0.2143, 0.4762, 0.2143, 0.4762, 0.2143, 0.4762, 0.2143, 0.4762, 0.2143, 0.4762, 0.2143, 0.4762, 0.2143, 0.4762, 0.1402, 0.3664, 0.1402, 0.3664, 0.1402, 0.3664, 0.1402, 0.3664, 0.1402, 0.3664, 0.1402, 0.3664, 0.1402, 0.3664, 0.1402, 0.3664, 0.1402, 0.3664, 0.1402, 0.3664, 0.1402, 0.3664, 0.1402, 0.3664, 0.1402, 0.3664, 0.1402, 0.3664, 0.1402, 0.3664, 0.1402, 0.3664, 0.1402, 0.3664, 0.1402, 0.3664, 0.1402, 0.3664, 0.1402, 0.3664, 0.1402, 0.3664, 0.1402, 0.3664, 0.1402, 0.3664, 0.1402, 0.3664, 0.1402, 0.3664, 0.1402, 0.3664, 0.1402, 0.3664, 0.1402, 0.3664, 0.1402, 0.3664, 0.1402, 0.3664, 0.1402, 0.3664, 0.1402, 0.3664, 0.1402, 0.3664, 0.1402, 0.3664, 0.1402, 0.3664, 0.1402, 0.3664, 0.1402, 0.3664, 0.1402, 0.3664, 0.1402, 0.3664, 0.1402, 0.3664, 0.1402, 0.3664, 0.1402, 0.3664, 0.1402, 0.3664, 0.1402, 0.3664, 0.1402, 0.3664, 0.1402, 0.3664, 0.1402, 0.3664, 0.1402, 0.3664, 0.1402, 0.3664, 0.1402, 0.3664, 0.1402, 0.3664, 0.1402, 0.3664, 0.1402, 0.3664, 0.1402, 0.3664, 0.1402, 0.3664, 0.1402, 0.3664, 0.1402, 0.3664, 0.1402, 0.3664, 0.1402, 0.3664, 0.1402, 0.3664, 0.1402, 0.3664, 0.1402, 0.3664, 0.1402, 0.3664, 0.1402, 0.3664, 0.1402, 0.3664, 0.1402, 0.3664, 0.1402, 0.3664, 0.1402, 0.3664, 0.1402, 0.3664, 0.1402, 0.3664, 0.1402, 0.3664, 0.1402, 0.3664, 0.1402, 0.3664, 0.1402, 0.3664, 0.1402, 0.3664, 0.1402, 0.3664, 0.1402, 0.3664, 0.1402, 0.3664, 0.1402, 0.3664, 0.1402, 0.3664, 0.1402, 0.3664, 0.1402, 0.3664, 0.1402, 0.3664, 0.1402, 0.3664, 0.1402, 0.3664, 0.1402, 0.3664, 0.1402, 0.3664, 0.1402, 0.3664, 0.1402, 0.3664, 0.1402, 0.3664, 0.1402, 0.3664, 0.1402, 0.3664, 0.1402, 0.3664, 0.1402, 0.3664, 0.1402, 0.3664, 0.1402, 0.3664, 0.1402, 0.3664, 0.1402, 0.3664, 0.1402, 0.3664, 0.1402, 0.3664, 0.1402, 0.3664, 0.1402, 0.3664, 0.1402, 0.3664, 0.1402, 0.3664, 0.1402, 0.3664, 0.1402, 0.3664, 0.1402, 0.3664, 0.1402, 0.3664, 0.1402, 0.3664, 0.1402, 0.3664, 0.1402, 0.3664, 0.1402, 0.3664, 0.1402, 0.3664, 0.1402, 0.3664, 0.1402, 0.3664, 0.1402, 0.3664, 0.1402, 0.3664, 0.1402, 0.3664, 0.1402, 0.3664, 0.1402, 0.3664, 0.1402, 0.3664, 0.1402, 0.3664, 0.1402, 0.3664, 0.1402, 0.3664, 0.1402, 0.3664, 0.1402, 0.3664, 0.1402, 0.3664, 0.1402, 0.3664, 0.1402, 0.3664, 0.1402, 0.3664, 0.1402, 0.3664, 0.1402, 0.3664, 0.1402, 0.3664, 0.1402, 0.3664, 0.1402, 0.3664, 0.1402, 0.3664, 0.1402, 0.3664, 0.1402, 0.3664, 0.1402, 0.3664, 0.1402, 0.3664, 0.1402, 0.3664, 0.1402, 0.3664, 0.1402, 0.3664, 0.1402, 0.3664, 0.1402, 0.3664, 0.1402, 0.3664, 0.1402, 0.3664, 0.1402, 0.3664, 0.1402, 0.3664, 0.1402, 0.3664, 0.1402, 0.3664, 0.1402, 0.3664, 0.1402, 0.3664, 0.1402, 0.3664, 0.1402, 0.3664, 0.1402, 0.3664, 0.1402, 0.3664, 0.1402, 0.3664, 0.1402, 0.3664, 0.1402, 0.3664, 0.1402, 0.3664, 0.1402, 0.3664, 0.1402, 0.3664, 0.1402, 0.3664, 0.1402, 0.3664, 0.1402, 0.3664, 0.1402, 0.3664, 0.1402, 0.3664, 0.1402, 0.3664, 0.1402, 0.3664, 0.1402, 0.3664, 0.1402, 0.3664, 0.1402, 0.3664, 0.1402, 0.3664, 0.1402, 0.3664, 0.1402, 0.3664, 0.1402, 0.3664, 0.1402, 0.3664, 0.1402, 0.3664, 0.1402, 0.3664, 0.1402, 0.3664, 0.1402, 0.3664, 0.1402, 0.3664, 0.1402, 0.3664, 0.1402, 0.3664, 0.1402, 0.3664, 0.1402, 0.3664, 0.1402, 0.3664, 0.1402, 0.3664, 0.1402, 0.3664, 0.1402, 0.3664, 0.1402, 0.3664, 0.1402, 0.3664, 0.1402, 0.3664, 0.1402, 0.3664, 0.1402, 0.3664, 0.1402, 0.3664, 0.1402, 0.3664, 0.1402, 0.3664, 0.1402, 0.3664, 0.1402, 0.3664, 0.1402, 0.3664, 0.1402, 0.3664, 0.1402, 0.3664, 0.1402, 0.3664, 0.1402, 0.3664, 0.1402, 0.3664, 0.1402, 0.3664, 0.1402, 0.3664, 0.1402, 0.3664, 0.1402, 0.3664, 0.1402, 0.3664, 0.1402, 0.3664, 0.1402, 0.3664, 0.1402, 0.3664, 0.1402, 0.3664, 0.1402, 0.3664, 0.1402, 0.3664, 0.1402, 0.3664, 0.1402, 0.3664, 0.1402, 0.3664, 0.1402, 0.3664, 0.1402, 0.3664, 0.1402, 0.3664, 0.1402, 0.3664, 0.1402, 0.3664, 0.1402, 0.3664, 0.1402, 0.3664, 0.1402, 0.3664, 0.1402, 0.3664, 0.1402, 0.3664, 0.1402, 0.3664, 0.1402, 0.3664, 0.1402, 0.3664, 0.1402, 0.3664, 0.1402, 0.3664, 0.1402, 0.3664, 0.1402, 0.3664, 0.1402, 0.3664, 0.1402, 0.3664, 0.1402, 0.3664, 0.1402, 0.3664, 0.1402, 0.3664, 0.1402, 0.3664, 0.1402, 0.3664, 0.1402, 0.3664, 0.1402, 0.3664, 0.1402, 0.3664, 0.1402, 0.3664, 0.1402, 0.3664, 0.1402, 0.3664, 0.1402, 0.3664, 0.1402, 0.3664, 0.1402, 0.3664, 0.1402, 0.3664, 0.1402, 0.3664, 0.1402, 0.3664, 0.1402, 0.3664, 0.1402, 0.3664, 0.1402, 0.3664, 0.1402, 0.3664, 0.1402, 0.3664, 0.1402, 0.3664, 0.1402, 0.3664, 0.1402, 0.3664, 0.1402, 0.3664, 0.1402, 0.3664, 0.1402, 0.3664, 0.1402, 0.3664, 0.1402, 0.3664, 0.1402, 0.3664, 0.1402, 0.3664, 0.1402, 0.3664, 0.1402, 0.3664, 0.1402, 0.3664, 0.1402, 0.3664, 0.1402, 0.3664, 0.1402, 0.3664, 0.1402, 0.3664, 0.1402, 0.3664, 0.1402, 0.3664, 0.1402, 0.3664, 0.1402, 0.3664, 0.1402, 0.3664, 0.1402, 0.3664, 0.1402, 0.3664, 0.1402, 0.3664, 0.1402, 0.3664, 0.1402, 0.3664, 0.1402, 0.3664, 0.1402, 0.3664, 0.1402, 0.3664, 0.1402, 0.3664, 0.1402, 0.3664, 0.1402, 0.3664, 0.1402, 0.3664, 0.1402, 0.3664, 0.1402, 0.3664, 0.1402, 0.3664, 0.1402, 0.3664, 0.1402, 0.3664, 0.1402, 0.3664, 0.1402, 0.3664, 0.1402, 0.3664, 0.1402, 0.3664, 0.1402, 0.3664, 0.1402, 0.3664, 0.1402, 0.3664, 0.1402, 0.3664, 0.1402, 0.3664, 0.1402, 0.3664, 0.1402, 0.3664, 0.1402, 0.3664, 0.1402, 0.3664, 0.1402, 0.3664, 0.1402, 0.3664, 0.1402, 0.3664, 0.1402, 0.3664, 0.1402, 0.3664, 0.1402, 0.3664, 0.1402, 0.3664, 0.1402, 0.3664, 0.1402, 0.3664, 0.1402, 0.3664, 0.1402, 0.3664, 0.1402, 0.3664, 0.1402, 0.3664, 0.1402, 0.3664, 0.1402, 0.3664, 0.1402, 0.3664, 0.1402, 0.3664, 0.1402, 0.3664, 0.1402, 0.3664, 0.1402, 0.3664, 0.1402, 0.3664, 0.1402, 0.3664, 0.1402, 0.3664, 0.1402, 0.3664, 0.1402, 0.3664, 0.1402, 0.3664, 0.1402, 0.3664, 0.1402, 0.3664, 0.1402, 0.3664, 0.1402, 0.3664, 0.1402, 0.3664, 0.1402, 0.3664, 0.1402, 0.3664, 0.1402, 0.3664, 0.1402, 0.3664, 0.1402, 0.3664, 0.1402, 0.3664, 0.1402, 0.3664, 0.1402, 0.3664, 0.1402, 0.3664, 0.1402, 0.3664, 0.1402, 0.3664, 0.1402, 0.3664, 0.1402, 0.3664, 0.1402, 0.3664, 0.1402, 0.3664, 0.1402, 0.3664, 0.1402, 0.3664, 0.1402, 0.3664, 0.1402, 0.3664, 0.1402, 0.3664, 0.1402, 0.3664, 0.1402, 0.3664, 0.1402, 0.3664, 0.1402, 0.3664, 0.1402, 0.3664, 0.1402, 0.3664, 0.1402, 0.3664, 0.1402, 0.3664, 0.1402, 0.3664, 0.1402, 0.3664, 0.1402, 0.3664, 0.1402, 0.3664, 0.1402, 0.3664, 0.1402, 0.3664, 0.1402, 0.3664, 0.1402, 0.3664, 0.1402, 0.3664, 0.1402, 0.3664, 0.1402, 0.3664, 0.1402, 0.3664, 0.1402, 0.3664, 0.1402, 0.3664, 0.1402, 0.3664, 0.1402, 0.3664, 0.1402, 0.3664, 0.1402, 0.3664, 0.1402, 0.3664, 0.1402, 0.3664, 0.1402, 0.3664, 0.1402, 0.3664, 0.1402, 0.3664, 0.1402, 0.3664, 0.1402, 0.3664, 0.1402, 0.3664, 0.1402, 0.3664, 0.1402, 0.3664, 0.1402, 0.3664, 0.1402, 0.3664, 0.1402, 0.3664, 0.1402, 0.3664, 0.1402, 0.3664, 0.1402, 0.3664, 0.1402, 0.3664, 0.1402, 0.3664, 0.1402, 0.3664, 0.1402, 0.3664, 0.1402, 0.3664, 0.1402, 0.3664, 0.1402, 0.3664, 0.1402, 0.3664, 0.1402, 0.3664, 0.1402, 0.3664, 0.1402, 0.3664, 0.1402, 0.3664, 0.1402, 0.3664, 0.1402, 0.3664, 0.1402, 0.3664, 0.1402, 0.3664, 0.1402, 0.3664, 0.1402, 0.3664, 0.1402, 0.3664, 0.1402, 0.3664, 0.1402, 0.3664, 0.1402, 0.3664, 0.1402, 0.3664, 0.1402, 0.3664, 0.1402, 0.3664, 0.1402, 0.3664, 0.1402, 0.3664, 0.1402, 0.3664, 0.1402, 0.3664, 0.1402, 0.3664, 0.1402, 0.3664, 0.1402, 0.3664, 0.1402, 0.3664, 0.1402, 0.3664, 0.1402, 0.3664, 0.1402, 0.3664, 0.1402, 0.3664, 0.1402, 0.3664, 0.1402, 0.3664, 0.1402, 0.3664, 0.1402, 0.3664, 0.1402, 0.3664, 0.1402, 0.3664, 0.1402, 0.3664, 0.1402, 0.3664, 0.1402, 0.3664, 0.1402, 0.3664, 0.1402, 0.3664, 0.1402, 0.3664, 0.1402, 0.3664, 0.1402, 0.3664, 0.1402, 0.3664, 0.1402, 0.3664, 0.1402, 0.3664, 0.1402, 0.3664, 0.1402, 0.3664, 0.1402, 0.3664, 0.1402, 0.3664, 0.1402, 0.3664, 0.1402, 0.3664, 0.1402, 0.3664, 0.1402, 0.3664, 0.1402, 0.3664, 0.1402, 0.3664, 0.1402, 0.3664, 0.1402, 0.3664, 0.1402, 0.3664, 0.1402, 0.3664, 0.1402, 0.3664, 0.1402, 0.3664, 0.1402, 0.3664, 0.1402, 0.3664, 0.1402, 0.3664, 0.1402, 0.3664, 0.1402, 0.3664, 0.1402, 0.3664, 0.1402, 0.3664, 0.1402, 0.3664, 0.1402, 0.3664, 0.1402, 0.3664, 0.1402, 0.3664, 0.1402, 0.3664, 0.1402, 0.3664, 0.1402, 0.3664, 0.1402, 0.3664, 0.1402, 0.3664, 0.1402, 0.3664, 0.1402, 0.3664, 0.1402, 0.3664, 0.1402, 0.3664, 0.1402, 0.3664, 0.1402, 0.3664, 0.1402, 0.3664, 0.1402, 0.3664, 0.1402, 0.3664, 0.1402, 0.3664, 0.1402, 0.3664, 0.1402, 0.3664, 0.1402, 0.3664, 0.1402, 0.3664, 0.1402, 0.3664, 0.1402, 0.3664, 0.1402, 0.3664, 0.1402, 0.3664, 0.1402, 0.3664])
me_circle.materials.append(mat_material)
me_circle.update()

# ---- objects
ob_dicebowl = bpy.data.objects.new('DiceBowl', me_circle)

# ---- transforms, parenting, visibility, modifiers, constraints
ob_dicebowl.location = (0.0, 0.0, 0.0)
_m = ob_dicebowl.modifiers.new('Smooth by Angle', 'NODES')
_m.node_group = ng_smooth_by_angle
_gi = [s.identifier for s in ng_smooth_by_angle.interface.items_tree if s.item_type == 'SOCKET' and s.in_out == 'INPUT']
_m[_gi[1]] = 0.6452  # Angle
_m.use_pin_to_last = True
_m.show_group_selector = False

# ---- collection membership
scene.collection.objects.link(ob_dicebowl)

# ---- scene / render settings (as saved in the file)
scene.frame_start = 1; scene.frame_end = 250; scene.frame_set(1)
scene.render.engine = 'BLENDER_EEVEE_NEXT'
bpy.context.view_layer.update()

# ---- added for rendering (the .blend has no active camera and no usable light): camera, sun
cam_auto = bpy.data.cameras.new('AutoCamera')
cam_auto.lens = 50.0
cam_auto.sensor_width = 36.0
cam_auto.clip_end = 1000.0
ob_auto_camera = bpy.data.objects.new('AutoCamera', cam_auto)
scene.collection.objects.link(ob_auto_camera)
ob_auto_camera.location = (6.54661, -7.85593, 5.43498)
ob_auto_camera.rotation_euler = (1.09748, -7.21219e-08, 0.694738)
scene.camera = ob_auto_camera
light_auto_sun = bpy.data.lights.new('AutoSun', 'SUN')
light_auto_sun.energy = 3.0
light_auto_sun.angle = 0.0523599
ob_auto_sun = bpy.data.objects.new('AutoSun', light_auto_sun)
scene.collection.objects.link(ob_auto_sun)
ob_auto_sun.rotation_euler = (0.872665, 0.174533, 0.523599)
bpy.context.view_layer.update()
